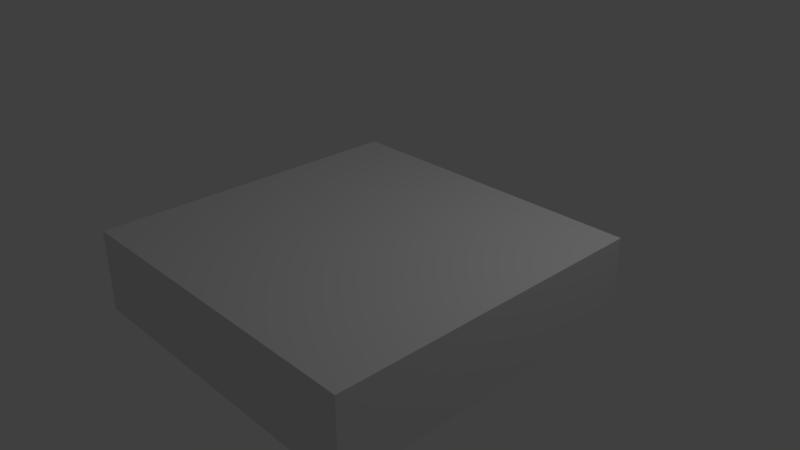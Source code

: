 # Source: Floor.blend  (saved by Blender 2.79.0; exported with 4.5.12 LTS)
import bpy
from mathutils import Matrix  # noqa: F401  (used for matrix-valued properties, if any)

bpy.ops.wm.read_factory_settings(use_empty=True)
scene = bpy.context.scene
scene.name = 'Scene'

# ---- collections
col_collection_1 = bpy.data.collections.new('Collection 1'); scene.collection.children.link(col_collection_1)

# ---- materials (node trees are filled in below, after node groups)
mat_material = bpy.data.materials.new('Material')
mat_material.alpha_threshold = 0.0
mat_material.use_transparent_shadow = False
mat_material.roughness = 0.5
mat_material.line_color = (0.0, 0.0, 0.0, 1.0)

# ---- material node trees

# ---- world
world_world = bpy.data.worlds.new('World'); scene.world = world_world
world_world.color = (0.05088, 0.05088, 0.05088)
world_world.use_sun_shadow = False
world_world.sun_shadow_jitter_overblur = 0.0
world_world.cycles.sampling_method = 'MANUAL'

# ---- cameras
cam_camera = bpy.data.cameras.new('Camera')
cam_camera.clip_end = 100.0
cam_camera.lens = 35.0
cam_camera.sensor_width = 32.0
cam_camera.sensor_height = 18.0
cam_camera.ortho_scale = 7.314
cam_camera.dof.focus_distance = 0.0
cam_camera.dof.aperture_fstop = 128.0

# ---- lights
light_lamp = bpy.data.lights.new('Lamp', 'POINT')
light_lamp.transmission_factor = 0.0
light_lamp.cutoff_distance = 30.0
light_lamp.energy = 100.0
light_lamp.shadow_buffer_clip_start = 1.001
light_lamp.shadow_soft_size = 0.1
light_lamp.shadow_maximum_resolution = 0.006
light_lamp.use_absolute_resolution = True

# ---- meshes
me_cube = bpy.data.meshes.new('Cube')
me_cube.from_pydata([(3.0, 1.0, 0.0), (3.0, -3.0, 0.0), (-1.0, -3.0, 0.0), (-1.0, 1.0, 0.0), (3.0, 1.0, 1.0), (3.0, -3.0, 1.0), (-1.0, -3.0, 1.0), (-1.0, 1.0, 1.0)], [], [(0, 1, 2, 3), (4, 7, 6, 5), (0, 4, 5, 1), (1, 5, 6, 2), (2, 6, 7, 3), (4, 0, 3, 7)])
me_cube.materials.append(mat_material)
me_cube.use_remesh_preserve_volume = False
me_cube.use_remesh_preserve_attributes = False
me_cube.use_mirror_vertex_groups = False
me_cube.update()

# ---- objects
ob_cube = bpy.data.objects.new('Cube', me_cube)
ob_lamp = bpy.data.objects.new('Lamp', light_lamp)
ob_camera = bpy.data.objects.new('Camera', cam_camera)

# ---- transforms, parenting, visibility, modifiers, constraints
ob_cube.location = (0.0, 0.0, 0.0)
ob_cube.lock_rotations_4d = False
ob_cube.empty_display_type = 'ARROWS'
ob_cube.lineart.crease_threshold = 0.0
ob_lamp.location = (4.076, 1.005, 5.904)
ob_lamp.rotation_euler = (0.6503, 0.05522, 1.866)
ob_lamp.lock_rotations_4d = False
ob_lamp.empty_display_type = 'ARROWS'
ob_lamp.color = (0.0, 0.0, 0.0, 0.0)
ob_lamp.lineart.crease_threshold = 0.0
ob_camera.location = (7.481, -6.508, 5.344)
ob_camera.rotation_euler = (1.109, 0.0, 0.8149)
ob_camera.lock_rotations_4d = False
ob_camera.empty_display_type = 'ARROWS'
ob_camera.color = (0.0, 0.0, 0.0, 0.0)
ob_camera.display_type = 'WIRE'
ob_camera.lineart.crease_threshold = 0.0

# ---- collection membership
col_collection_1.objects.link(ob_cube)
col_collection_1.objects.link(ob_lamp)
col_collection_1.objects.link(ob_camera)

# ---- scene / render settings (as saved in the file)
scene.camera = ob_camera
scene.frame_start = 1; scene.frame_end = 250; scene.frame_set(1)
scene.render.engine = 'BLENDER_EEVEE_NEXT'
scene.render.resolution_percentage = 50
scene.render.dither_intensity = 0.0
scene.cycles.use_denoising = False
scene.cycles.samples = 128
scene.cycles.sampling_pattern = 'TABULATED_SOBOL'
scene.cycles.use_adaptive_sampling = False
scene.cycles.use_light_tree = False
scene.cycles.blur_glossy = 0.0
scene.cycles.sample_clamp_indirect = 0.0
scene.view_settings.view_transform = 'Standard'
bpy.context.view_layer.update()
